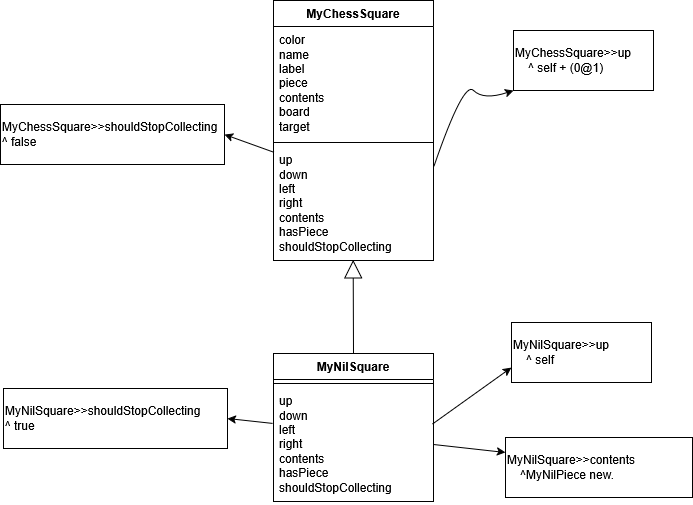

The diagram above was exported from draw.io. Its source (the exported page's mxGraphModel, read from the mxfile embedded in the PNG):
<mxGraphModel dx="1188" dy="633" grid="0" gridSize="10" guides="1" tooltips="1" connect="1" arrows="1" fold="1" page="1" pageScale="1" pageWidth="827" pageHeight="1169" background="#ffffff" math="0" shadow="0" adaptiveColors="auto">
  <root>
    <mxCell id="0" />
    <mxCell id="1" parent="0" />
    <mxCell id="KKFAt_69bIy_qDU8qe6c-19" value="MyChessSquare" style="swimlane;fontStyle=1;align=center;verticalAlign=top;childLayout=stackLayout;horizontal=1;startSize=26;horizontalStack=0;resizeParent=1;resizeParentMax=0;resizeLast=0;collapsible=1;marginBottom=0;whiteSpace=wrap;html=1;" vertex="1" parent="1">
      <mxGeometry x="320" y="130" width="160" height="260" as="geometry" />
    </mxCell>
    <mxCell id="KKFAt_69bIy_qDU8qe6c-20" value="&lt;div&gt;color&lt;/div&gt;&lt;div&gt;name&lt;/div&gt;&lt;div&gt;label&lt;/div&gt;&lt;div&gt;piece&amp;nbsp;&lt;/div&gt;&lt;div&gt;contents&lt;/div&gt;&lt;div&gt;board&lt;/div&gt;&lt;div&gt;target&lt;/div&gt;" style="text;strokeColor=none;fillColor=none;align=left;verticalAlign=top;spacingLeft=4;spacingRight=4;overflow=hidden;rotatable=0;points=[[0,0.5],[1,0.5]];portConstraint=eastwest;whiteSpace=wrap;html=1;" vertex="1" parent="KKFAt_69bIy_qDU8qe6c-19">
      <mxGeometry y="26" width="160" height="112" as="geometry" />
    </mxCell>
    <mxCell id="KKFAt_69bIy_qDU8qe6c-21" value="" style="line;strokeWidth=1;fillColor=none;align=left;verticalAlign=middle;spacingTop=-1;spacingLeft=3;spacingRight=3;rotatable=0;labelPosition=right;points=[];portConstraint=eastwest;strokeColor=inherit;" vertex="1" parent="KKFAt_69bIy_qDU8qe6c-19">
      <mxGeometry y="138" width="160" height="8" as="geometry" />
    </mxCell>
    <mxCell id="KKFAt_69bIy_qDU8qe6c-22" value="up&lt;br&gt;&lt;div&gt;down&lt;/div&gt;&lt;div&gt;left&lt;/div&gt;&lt;div&gt;right&lt;/div&gt;&lt;div&gt;contents&lt;/div&gt;&lt;div&gt;hasPiece&lt;/div&gt;&lt;div&gt;shouldStopCollecting&lt;/div&gt;" style="text;strokeColor=none;fillColor=none;align=left;verticalAlign=top;spacingLeft=4;spacingRight=4;overflow=hidden;rotatable=0;points=[[0,0.5],[1,0.5]];portConstraint=eastwest;whiteSpace=wrap;html=1;" vertex="1" parent="KKFAt_69bIy_qDU8qe6c-19">
      <mxGeometry y="146" width="160" height="114" as="geometry" />
    </mxCell>
    <mxCell id="KKFAt_69bIy_qDU8qe6c-23" value="MyNilSquare" style="swimlane;fontStyle=1;align=center;verticalAlign=top;childLayout=stackLayout;horizontal=1;startSize=26;horizontalStack=0;resizeParent=1;resizeParentMax=0;resizeLast=0;collapsible=1;marginBottom=0;whiteSpace=wrap;html=1;" vertex="1" parent="1">
      <mxGeometry x="320" y="483" width="160" height="148" as="geometry" />
    </mxCell>
    <mxCell id="KKFAt_69bIy_qDU8qe6c-25" value="" style="line;strokeWidth=1;fillColor=none;align=left;verticalAlign=middle;spacingTop=-1;spacingLeft=3;spacingRight=3;rotatable=0;labelPosition=right;points=[];portConstraint=eastwest;strokeColor=inherit;" vertex="1" parent="KKFAt_69bIy_qDU8qe6c-23">
      <mxGeometry y="26" width="160" height="8" as="geometry" />
    </mxCell>
    <mxCell id="KKFAt_69bIy_qDU8qe6c-26" value="&lt;div&gt;up&lt;br&gt;&lt;div&gt;down&lt;/div&gt;&lt;div&gt;left&lt;/div&gt;&lt;div&gt;right&lt;/div&gt;&lt;div&gt;contents&lt;/div&gt;&lt;div&gt;hasPiece&lt;/div&gt;&lt;div&gt;shouldStopCollecting&lt;/div&gt;&lt;/div&gt;&lt;div&gt;&lt;br&gt;&lt;/div&gt;" style="text;strokeColor=none;fillColor=none;align=left;verticalAlign=top;spacingLeft=4;spacingRight=4;overflow=hidden;rotatable=0;points=[[0,0.5],[1,0.5]];portConstraint=eastwest;whiteSpace=wrap;html=1;" vertex="1" parent="KKFAt_69bIy_qDU8qe6c-23">
      <mxGeometry y="34" width="160" height="114" as="geometry" />
    </mxCell>
    <mxCell id="KKFAt_69bIy_qDU8qe6c-44" value="&lt;div align=&quot;left&quot;&gt;MyChessSquare&amp;gt;&amp;gt;up&lt;br&gt;&amp;nbsp; &amp;nbsp; ^ self + (0@1)&lt;/div&gt;" style="rounded=0;whiteSpace=wrap;html=1;align=left;" vertex="1" parent="1">
      <mxGeometry x="560" y="160" width="140" height="60" as="geometry" />
    </mxCell>
    <mxCell id="KKFAt_69bIy_qDU8qe6c-45" value="" style="curved=1;endArrow=classic;html=1;rounded=0;exitX=1.003;exitY=0.173;exitDx=0;exitDy=0;exitPerimeter=0;entryX=0;entryY=1;entryDx=0;entryDy=0;" edge="1" parent="1" source="KKFAt_69bIy_qDU8qe6c-22" target="KKFAt_69bIy_qDU8qe6c-44">
      <mxGeometry width="50" height="50" relative="1" as="geometry">
        <mxPoint x="530" y="280" as="sourcePoint" />
        <mxPoint x="580" y="230" as="targetPoint" />
        <Array as="points">
          <mxPoint x="510" y="210" />
          <mxPoint x="530" y="230" />
        </Array>
      </mxGeometry>
    </mxCell>
    <mxCell id="KKFAt_69bIy_qDU8qe6c-51" value="" style="endArrow=block;endSize=16;endFill=0;html=1;rounded=0;exitX=0.5;exitY=0;exitDx=0;exitDy=0;entryX=0.498;entryY=0.995;entryDx=0;entryDy=0;entryPerimeter=0;" edge="1" parent="1" source="KKFAt_69bIy_qDU8qe6c-23" target="KKFAt_69bIy_qDU8qe6c-22">
      <mxGeometry width="160" relative="1" as="geometry">
        <mxPoint x="197" y="428" as="sourcePoint" />
        <mxPoint x="357" y="428" as="targetPoint" />
      </mxGeometry>
    </mxCell>
    <mxCell id="KKFAt_69bIy_qDU8qe6c-52" value="&lt;div align=&quot;left&quot;&gt;MyNilSquare&amp;gt;&amp;gt;up&lt;br&gt;&amp;nbsp; &amp;nbsp; ^ self&lt;/div&gt;" style="rounded=0;whiteSpace=wrap;html=1;align=left;" vertex="1" parent="1">
      <mxGeometry x="558" y="452" width="140" height="60" as="geometry" />
    </mxCell>
    <mxCell id="KKFAt_69bIy_qDU8qe6c-54" value="" style="endArrow=classic;html=1;rounded=0;exitX=0.994;exitY=0.32;exitDx=0;exitDy=0;exitPerimeter=0;entryX=0;entryY=0.75;entryDx=0;entryDy=0;" edge="1" parent="1" source="KKFAt_69bIy_qDU8qe6c-26" target="KKFAt_69bIy_qDU8qe6c-52">
      <mxGeometry width="50" height="50" relative="1" as="geometry">
        <mxPoint x="532" y="556" as="sourcePoint" />
        <mxPoint x="582" y="506" as="targetPoint" />
      </mxGeometry>
    </mxCell>
    <mxCell id="KKFAt_69bIy_qDU8qe6c-56" value="&lt;div align=&quot;left&quot;&gt;MyNilSquare&amp;gt;&amp;gt;contents&lt;br&gt;&amp;nbsp; &amp;nbsp; ^MyNilPiece new.&lt;/div&gt;" style="rounded=0;whiteSpace=wrap;html=1;align=left;" vertex="1" parent="1">
      <mxGeometry x="552" y="567" width="187" height="60" as="geometry" />
    </mxCell>
    <mxCell id="KKFAt_69bIy_qDU8qe6c-57" value="" style="endArrow=classic;html=1;rounded=0;exitX=1;exitY=0.5;exitDx=0;exitDy=0;entryX=0;entryY=0.25;entryDx=0;entryDy=0;" edge="1" parent="1" source="KKFAt_69bIy_qDU8qe6c-26" target="KKFAt_69bIy_qDU8qe6c-56">
      <mxGeometry width="50" height="50" relative="1" as="geometry">
        <mxPoint x="502" y="584" as="sourcePoint" />
        <mxPoint x="581" y="528" as="targetPoint" />
      </mxGeometry>
    </mxCell>
    <mxCell id="KKFAt_69bIy_qDU8qe6c-58" value="&lt;div align=&quot;left&quot;&gt;MyNilSquare&amp;gt;&amp;gt;shouldStopCollecting&lt;br&gt;^ true&lt;/div&gt;" style="rounded=0;whiteSpace=wrap;html=1;align=left;" vertex="1" parent="1">
      <mxGeometry x="50" y="518" width="224" height="60" as="geometry" />
    </mxCell>
    <mxCell id="KKFAt_69bIy_qDU8qe6c-59" value="&lt;div align=&quot;left&quot;&gt;MyChessSquare&amp;gt;&amp;gt;shouldStopCollecting&lt;br&gt;^ false&lt;/div&gt;" style="rounded=0;whiteSpace=wrap;html=1;align=left;" vertex="1" parent="1">
      <mxGeometry x="47" y="234" width="224" height="60" as="geometry" />
    </mxCell>
    <mxCell id="KKFAt_69bIy_qDU8qe6c-60" value="" style="endArrow=classic;html=1;rounded=0;exitX=0.003;exitY=0.051;exitDx=0;exitDy=0;exitPerimeter=0;entryX=1;entryY=0.5;entryDx=0;entryDy=0;" edge="1" parent="1" source="KKFAt_69bIy_qDU8qe6c-22" target="KKFAt_69bIy_qDU8qe6c-59">
      <mxGeometry width="50" height="50" relative="1" as="geometry">
        <mxPoint x="250" y="343" as="sourcePoint" />
        <mxPoint x="329" y="287" as="targetPoint" />
      </mxGeometry>
    </mxCell>
    <mxCell id="KKFAt_69bIy_qDU8qe6c-61" value="" style="endArrow=classic;html=1;rounded=0;exitX=-0.006;exitY=0.315;exitDx=0;exitDy=0;exitPerimeter=0;entryX=1;entryY=0.5;entryDx=0;entryDy=0;" edge="1" parent="1" source="KKFAt_69bIy_qDU8qe6c-26" target="KKFAt_69bIy_qDU8qe6c-58">
      <mxGeometry width="50" height="50" relative="1" as="geometry">
        <mxPoint x="343" y="291" as="sourcePoint" />
        <mxPoint x="294" y="273" as="targetPoint" />
        <Array as="points" />
      </mxGeometry>
    </mxCell>
  </root>
</mxGraphModel>